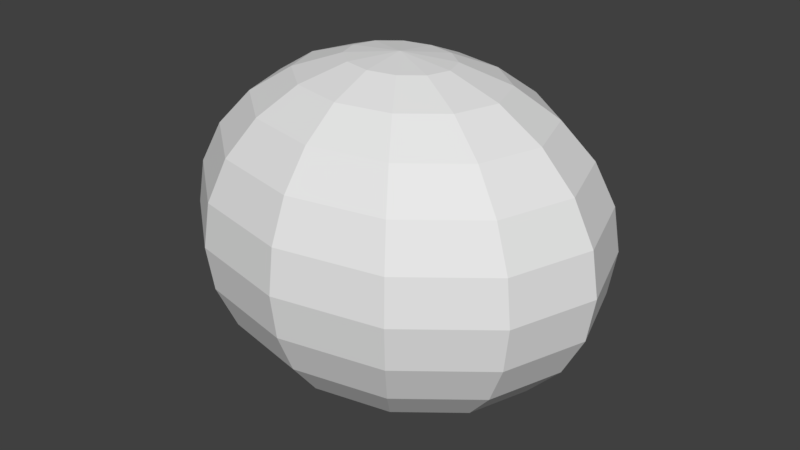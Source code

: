 # Source: tower_1_water_drop.blend  (saved by Blender 2.78.0; exported with 4.5.12 LTS)
import bpy
from mathutils import Matrix  # noqa: F401  (used for matrix-valued properties, if any)

bpy.ops.wm.read_factory_settings(use_empty=True)
scene = bpy.context.scene
scene.name = 'Scene'

# ---- collections
col_collection_1 = bpy.data.collections.new('Collection 1'); scene.collection.children.link(col_collection_1)

# ---- materials (node trees are filled in below, after node groups)
mat_water_drop_material = bpy.data.materials.new('water_drop_material')
mat_water_drop_material.alpha_threshold = 0.0
mat_water_drop_material.use_transparent_shadow = False
mat_water_drop_material.roughness = 0.5

# ---- material node trees

# ---- world
world_world = bpy.data.worlds.new('World'); scene.world = world_world
world_world.color = (0.05088, 0.05088, 0.05088)
world_world.use_sun_shadow = False
world_world.sun_shadow_jitter_overblur = 0.0
world_world.cycles.sampling_method = 'MANUAL'

# ---- meshes
me_sphere = bpy.data.meshes.new('Sphere')
me_sphere.from_pydata([(0.0, 0.2588, 0.9659), (0.0, 0.7071, 0.7071), (0.0, 0.9659, 0.2588), (0.0, 0.5, -0.866), (0.1294, 0.2241, 0.9659), (0.25, 0.433, 0.866), (0.3536, 0.6124, 0.7071), (0.433, 0.75, 0.5), (0.483, 0.8365, 0.2588), (0.5, 0.866, 7.55e-08), (0.483, 0.8365, -0.2588), (0.433, 0.75, -0.5), (0.3536, 0.6124, -0.7071), (0.25, 0.433, -0.866), (0.1294, 0.2241, -0.9659), (-3.372e-07, 1.947e-07, 1.0), (0.2241, 0.1294, 0.9659), (0.433, 0.25, 0.866), (0.6124, 0.3536, 0.7071), (0.75, 0.433, 0.5), (0.8365, 0.483, 0.2588), (0.866, 0.5, 7.55e-08), (0.8365, 0.483, -0.2588), (0.75, 0.433, -0.5), (0.6124, 0.3536, -0.7071), (0.433, 0.25, -0.866), (0.2241, 0.1294, -0.9659), (0.2588, 4.023e-07, 0.9659), (0.5, 3.8e-07, 0.866), (0.7071, 3.8e-07, 0.7071), (0.866, 3.8e-07, 0.5), (0.9659, 3.502e-07, 0.2588), (1.0, 3.8e-07, 7.55e-08), (0.9659, 4.098e-07, -0.2588), (0.866, 3.8e-07, -0.5), (0.7071, 3.8e-07, -0.7071), (0.5, 3.651e-07, -0.866), (0.2588, 3.874e-07, -0.9659), (0.2241, -0.1294, 0.9659), (0.433, -0.25, 0.866), (0.6124, -0.3536, 0.7071), (0.75, -0.433, 0.5), (0.8365, -0.483, 0.2588), (0.866, -0.5, 7.55e-08), (0.8365, -0.483, -0.2588), (0.75, -0.433, -0.5), (0.6124, -0.3536, -0.7071), (0.433, -0.25, -0.866), (0.2241, -0.1294, -0.9659), (0.1294, -0.2241, 0.9659), (0.25, -0.433, 0.866), (0.3536, -0.6124, 0.7071), (0.433, -0.75, 0.5), (0.483, -0.8365, 0.2588), (0.5, -0.866, 7.55e-08), (0.483, -0.8365, -0.2588), (0.433, -0.75, -0.5), (0.3536, -0.6124, -0.7071), (0.25, -0.433, -0.866), (0.1294, -0.2241, -0.9659), (6.458e-09, -0.2588, 0.9659), (-3.079e-08, -0.5, 0.866), (-7.55e-08, -0.7071, 0.7071), (-1.589e-08, -0.866, 0.5), (-4.57e-08, -0.9659, 0.2588), (-7.55e-08, -1.0, 7.55e-08), (-4.57e-08, -0.9659, -0.2588), (-4.57e-08, -0.866, -0.5), (-4.57e-08, -0.7071, -0.7071), (-6.06e-08, -0.5, -0.866), (6.458e-09, -0.2588, -0.9659), (-0.1294, -0.2241, 0.9659), (-0.25, -0.433, 0.866), (-0.3536, -0.6124, 0.7071), (-0.433, -0.75, 0.5), (-0.483, -0.8365, 0.2588), (-0.5, -0.866, 7.55e-08), (-0.483, -0.8365, -0.2588), (-0.433, -0.75, -0.5), (-0.3536, -0.6124, -0.7071), (-0.25, -0.433, -0.866), (-0.1294, -0.2241, -0.9659), (-0.2241, -0.1294, 0.9659), (-0.433, -0.25, 0.866), (-0.6124, -0.3536, 0.7071), (-0.75, -0.433, 0.5), (-0.8365, -0.483, 0.2588), (-0.866, -0.5, 7.55e-08), (-0.8365, -0.483, -0.2588), (-0.75, -0.433, -0.5), (-0.6124, -0.3536, -0.7071), (-0.433, -0.25, -0.866), (-0.2241, -0.1294, -0.9659), (-0.2588, 4.098e-07, 0.9659), (-0.5, 4.545e-07, 0.866), (-0.7071, 5.29e-07, 0.7071), (-0.866, 4.396e-07, 0.5), (-0.9659, 4.694e-07, 0.2588), (-1.0, 5.588e-07, 7.55e-08), (-0.9659, 4.694e-07, -0.2588), (-0.866, 4.694e-07, -0.5), (-0.7071, 4.098e-07, -0.7071), (-0.5, 4.992e-07, -0.866), (-0.2588, 4.023e-07, -0.9659), (-0.2241, 0.1294, 0.9659), (-0.433, 0.25, 0.866), (-0.6124, 0.3536, 0.7071), (-0.75, 0.433, 0.5), (-0.8365, 0.483, 0.2588), (-0.866, 0.5, 7.55e-08), (-0.8365, 0.483, -0.2588), (-0.75, 0.433, -0.5), (-0.6124, 0.3536, -0.7071), (-0.433, 0.25, -0.866), (-0.2241, 0.1294, -0.9659), (-0.1294, 0.2241, 0.9659), (-0.25, 0.433, 0.866), (-0.3536, 0.6124, 0.7071), (-0.433, 0.75, 0.5), (-0.483, 0.8365, 0.2588), (-0.5, 0.866, 7.55e-08), (-0.483, 0.8365, -0.2588), (-0.433, 0.75, -0.5), (-0.3536, 0.6124, -0.7071), (-0.25, 0.433, -0.866), (-0.1294, 0.2241, -0.9659), (8.841e-08, 0.5, 0.866), (1.033e-07, 0.866, 0.5), (2.225e-07, 1.0, 7.55e-08), (1.033e-07, 0.9659, -0.2588), (1.033e-07, 0.866, -0.5), (1.391e-08, 0.7071, -0.7071), (2.136e-08, 0.2588, -0.9659), (0.0, 3.894e-07, -1.0)], [], [(127, 1, 6, 7), (132, 3, 13, 14), (0, 15, 4), (130, 129, 10, 11), (2, 127, 7, 8), (133, 132, 14), (126, 0, 4, 5), (131, 130, 11, 12), (128, 2, 8, 9), (1, 126, 5, 6), (3, 131, 12, 13), (129, 128, 9, 10), (5, 4, 16, 17), (12, 11, 23, 24), (9, 8, 20, 21), (6, 5, 17, 18), (13, 12, 24, 25), (10, 9, 21, 22), (7, 6, 18, 19), (14, 13, 25, 26), (4, 15, 16), (11, 10, 22, 23), (8, 7, 19, 20), (133, 14, 26), (26, 25, 36, 37), (16, 15, 27), (23, 22, 33, 34), (20, 19, 30, 31), (133, 26, 37), (17, 16, 27, 28), (24, 23, 34, 35), (21, 20, 31, 32), (18, 17, 28, 29), (25, 24, 35, 36), (22, 21, 32, 33), (19, 18, 29, 30), (29, 28, 39, 40), (36, 35, 46, 47), (33, 32, 43, 44), (30, 29, 40, 41), (37, 36, 47, 48), (27, 15, 38), (34, 33, 44, 45), (31, 30, 41, 42), (133, 37, 48), (28, 27, 38, 39), (35, 34, 45, 46), (32, 31, 42, 43), (133, 48, 59), (39, 38, 49, 50), (46, 45, 56, 57), (43, 42, 53, 54), (40, 39, 50, 51), (47, 46, 57, 58), (44, 43, 54, 55), (41, 40, 51, 52), (48, 47, 58, 59), (38, 15, 49), (45, 44, 55, 56), (42, 41, 52, 53), (52, 51, 62, 63), (59, 58, 69, 70), (49, 15, 60), (56, 55, 66, 67), (53, 52, 63, 64), (133, 59, 70), (50, 49, 60, 61), (57, 56, 67, 68), (54, 53, 64, 65), (51, 50, 61, 62), (58, 57, 68, 69), (55, 54, 65, 66), (62, 61, 72, 73), (69, 68, 79, 80), (66, 65, 76, 77), (63, 62, 73, 74), (70, 69, 80, 81), (60, 15, 71), (67, 66, 77, 78), (64, 63, 74, 75), (133, 70, 81), (61, 60, 71, 72), (68, 67, 78, 79), (65, 64, 75, 76), (75, 74, 85, 86), (133, 81, 92), (72, 71, 82, 83), (79, 78, 89, 90), (76, 75, 86, 87), (73, 72, 83, 84), (80, 79, 90, 91), (77, 76, 87, 88), (74, 73, 84, 85), (81, 80, 91, 92), (71, 15, 82), (78, 77, 88, 89), (85, 84, 95, 96), (92, 91, 102, 103), (82, 15, 93), (89, 88, 99, 100), (86, 85, 96, 97), (133, 92, 103), (83, 82, 93, 94), (90, 89, 100, 101), (87, 86, 97, 98), (84, 83, 94, 95), (91, 90, 101, 102), (88, 87, 98, 99), (98, 97, 108, 109), (95, 94, 105, 106), (102, 101, 112, 113), (99, 98, 109, 110), (96, 95, 106, 107), (103, 102, 113, 114), (93, 15, 104), (100, 99, 110, 111), (97, 96, 107, 108), (133, 103, 114), (94, 93, 104, 105), (101, 100, 111, 112), (108, 107, 118, 119), (133, 114, 125), (105, 104, 115, 116), (112, 111, 122, 123), (109, 108, 119, 120), (106, 105, 116, 117), (113, 112, 123, 124), (110, 109, 120, 121), (107, 106, 117, 118), (114, 113, 124, 125), (104, 15, 115), (111, 110, 121, 122), (121, 120, 128, 129), (118, 117, 1, 127), (125, 124, 3, 132), (115, 15, 0), (122, 121, 129, 130), (119, 118, 127, 2), (133, 125, 132), (116, 115, 0, 126), (123, 122, 130, 131), (120, 119, 2, 128), (117, 116, 126, 1), (124, 123, 131, 3)])
_uv = me_sphere.uv_layers.new(name='UVMap')
_uv.uv.foreach_set('vector', [0.7698, 0.7628, 0.7145, 0.8108, 0.6697, 0.7102, 0.7077, 0.6562, 0.9554, 0.2817, 0.9253, 0.3483, 0.89, 0.2908, 0.9379, 0.2478, 0.5582, 0.8198, 0.4972, 0.7771, 0.5621, 0.7774, 0.88, 0.4905, 0.8589, 0.5626, 0.7933, 0.4685, 0.821, 0.4052, 0.8078, 0.7013, 0.7698, 0.7628, 0.7077, 0.6562, 0.739, 0.596, 0.9972, 0.2229, 0.9554, 0.2817, 0.9379, 0.2478, 0.6382, 0.8332, 0.5582, 0.8198, 0.5621, 0.7774, 0.6216, 0.753, 0.9013, 0.4186, 0.88, 0.4905, 0.821, 0.4052, 0.8522, 0.3449, 0.8359, 0.6334, 0.8078, 0.7013, 0.739, 0.596, 0.7667, 0.5328, 0.7145, 0.8108, 0.6382, 0.8332, 0.6216, 0.753, 0.6697, 0.7102, 0.9253, 0.3483, 0.9013, 0.4186, 0.8522, 0.3449, 0.89, 0.2908, 0.8589, 0.5626, 0.8359, 0.6334, 0.7667, 0.5328, 0.7933, 0.4685, 0.6216, 0.753, 0.5621, 0.7774, 0.5506, 0.7378, 0.5915, 0.6845, 0.8522, 0.3449, 0.821, 0.4052, 0.7642, 0.3028, 0.8075, 0.252, 0.7667, 0.5328, 0.739, 0.596, 0.6765, 0.4926, 0.7021, 0.4264, 0.6697, 0.7102, 0.6216, 0.753, 0.5915, 0.6845, 0.6238, 0.6237, 0.89, 0.2908, 0.8522, 0.3449, 0.8075, 0.252, 0.8641, 0.2168, 0.7933, 0.4685, 0.7667, 0.5328, 0.7021, 0.4264, 0.7303, 0.3623, 0.7077, 0.6562, 0.6697, 0.7102, 0.6238, 0.6237, 0.6512, 0.5589, 0.9379, 0.2478, 0.89, 0.2908, 0.8641, 0.2168, 0.9314, 0.2059, 0.5621, 0.7774, 0.4972, 0.7771, 0.5506, 0.7378, 0.821, 0.4052, 0.7933, 0.4685, 0.7303, 0.3623, 0.7642, 0.3028, 0.739, 0.596, 0.7077, 0.6562, 0.6512, 0.5589, 0.6765, 0.4926, 0.9972, 0.2229, 0.9379, 0.2478, 0.9314, 0.2059, 0.9314, 0.2059, 0.8641, 0.2168, 0.8573, 0.1345, 0.9438, 0.1654, 0.5506, 0.7378, 0.4972, 0.7771, 0.5302, 0.7086, 0.7642, 0.3028, 0.7303, 0.3623, 0.6537, 0.2618, 0.6936, 0.1968, 0.6765, 0.4926, 0.6512, 0.5589, 0.5894, 0.484, 0.607, 0.4082, 0.9972, 0.2229, 0.9314, 0.2059, 0.9438, 0.1654, 0.5915, 0.6845, 0.5506, 0.7378, 0.5302, 0.7086, 0.5535, 0.6354, 0.8075, 0.252, 0.7642, 0.3028, 0.6936, 0.1968, 0.7601, 0.1479, 0.7021, 0.4264, 0.6765, 0.4926, 0.607, 0.4082, 0.6272, 0.3335, 0.6238, 0.6237, 0.5915, 0.6845, 0.5535, 0.6354, 0.5723, 0.5601, 0.8641, 0.2168, 0.8075, 0.252, 0.7601, 0.1479, 0.8573, 0.1345, 0.7303, 0.3623, 0.7021, 0.4264, 0.6272, 0.3335, 0.6537, 0.2618, 0.6512, 0.5589, 0.6238, 0.6237, 0.5723, 0.5601, 0.5894, 0.484, 0.5723, 0.5601, 0.5535, 0.6354, 0.5107, 0.6119, 0.5152, 0.529, 0.8573, 0.1345, 0.7601, 0.1479, 0.6507, 0.04382, 0.931, 0.06324, 0.6537, 0.2618, 0.6272, 0.3335, 0.5303, 0.2805, 0.5397, 0.1982, 0.5894, 0.484, 0.5723, 0.5601, 0.5152, 0.529, 0.5195, 0.4461, 0.9438, 0.1654, 0.8573, 0.1345, 0.931, 0.06324, 0.9818, 0.1411, 0.5302, 0.7086, 0.4972, 0.7771, 0.5052, 0.6946, 0.6936, 0.1968, 0.6537, 0.2618, 0.5397, 0.1982, 0.56, 0.117, 0.607, 0.4082, 0.5894, 0.484, 0.5195, 0.4461, 0.5243, 0.3633, 0.9972, 0.2229, 0.9438, 0.1654, 0.9818, 0.1411, 0.5535, 0.6354, 0.5302, 0.7086, 0.5052, 0.6946, 0.5107, 0.6119, 0.7601, 0.1479, 0.6936, 0.1968, 0.56, 0.117, 0.6507, 0.04382, 0.6272, 0.3335, 0.607, 0.4082, 0.5243, 0.3633, 0.5303, 0.2805, 0.9972, 0.2229, 0.9818, 0.1411, 1.03, 0.1475, 0.5107, 0.6119, 0.5052, 0.6946, 0.4791, 0.698, 0.4666, 0.6176, 0.6507, 0.04382, 0.56, 0.117, 0.3693, 0.1407, 0.2783, 0.08249, 0.5303, 0.2805, 0.5243, 0.3633, 0.4365, 0.3746, 0.4237, 0.2943, 0.5152, 0.529, 0.5107, 0.6119, 0.4666, 0.6176, 0.4564, 0.5366, 0.931, 0.06324, 0.6507, 0.04382, 1.278, 0.08249, 1.113, 0.08638, 0.5397, 0.1982, 0.5303, 0.2805, 0.4237, 0.2943, 0.4048, 0.2154, 0.5195, 0.4461, 0.5152, 0.529, 0.4564, 0.5366, 0.4468, 0.4555, 0.9818, 0.1411, 0.931, 0.06324, 1.113, 0.08638, 1.03, 0.1475, 0.5052, 0.6946, 0.4972, 0.7771, 0.4791, 0.698, 0.56, 0.117, 0.5397, 0.1982, 0.4048, 0.2154, 0.3693, 0.1407, 0.5243, 0.3633, 0.5195, 0.4461, 0.4468, 0.4555, 0.4365, 0.3746, 0.4468, 0.4555, 0.4564, 0.5366, 0.4013, 0.5814, 0.38, 0.5095, 0.03016, 0.1475, 0.1125, 0.08638, 0.1382, 0.1668, 0.05819, 0.1802, 0.4791, 0.698, 0.4972, 0.7771, 0.4554, 0.7183, 0.3693, 0.1407, 0.4048, 0.2154, 0.3078, 0.2987, 0.2698, 0.2372, 0.4365, 0.3746, 0.4468, 0.4555, 0.38, 0.5095, 0.3589, 0.4375, 0.9972, 0.2229, 1.03, 0.1475, 1.058, 0.1802, 0.4666, 0.6176, 0.4791, 0.698, 0.4554, 0.7183, 0.4253, 0.6517, 0.2783, 0.08249, 0.3693, 0.1407, 0.2698, 0.2372, 0.2145, 0.1892, 0.4237, 0.2943, 0.4365, 0.3746, 0.3589, 0.4375, 0.3359, 0.3666, 0.4564, 0.5366, 0.4666, 0.6176, 0.4253, 0.6517, 0.4013, 0.5814, 0.1125, 0.08638, 0.2783, 0.08249, 0.2145, 0.1892, 0.1382, 0.1668, 0.4048, 0.2154, 0.4237, 0.2943, 0.3359, 0.3666, 0.3078, 0.2987, 0.4013, 0.5814, 0.4253, 0.6517, 0.39, 0.7092, 0.3522, 0.6551, 0.1382, 0.1668, 0.2145, 0.1892, 0.1697, 0.2898, 0.1216, 0.247, 0.3078, 0.2987, 0.3359, 0.3666, 0.2667, 0.4672, 0.239, 0.404, 0.38, 0.5095, 0.4013, 0.5814, 0.3522, 0.6551, 0.321, 0.5948, 0.05819, 0.1802, 0.1382, 0.1668, 0.1216, 0.247, 0.06213, 0.2226, 0.4554, 0.7183, 0.4972, 0.7771, 0.4379, 0.7522, 0.2698, 0.2372, 0.3078, 0.2987, 0.239, 0.404, 0.2077, 0.3438, 0.3589, 0.4375, 0.38, 0.5095, 0.321, 0.5948, 0.2933, 0.5315, 0.9972, 0.2229, 1.058, 0.1802, 1.062, 0.2226, 0.4253, 0.6517, 0.4554, 0.7183, 0.4379, 0.7522, 0.39, 0.7092, 0.2145, 0.1892, 0.2698, 0.2372, 0.2077, 0.3438, 0.1697, 0.2898, 0.3359, 0.3666, 0.3589, 0.4375, 0.2933, 0.5315, 0.2667, 0.4672, 0.2933, 0.5315, 0.321, 0.5948, 0.2642, 0.6972, 0.2303, 0.6377, 0.9972, 0.2229, 1.062, 0.2226, 1.051, 0.2622, 0.39, 0.7092, 0.4379, 0.7522, 0.4314, 0.7941, 0.3641, 0.7832, 0.1697, 0.2898, 0.2077, 0.3438, 0.1512, 0.4411, 0.1238, 0.3763, 0.2667, 0.4672, 0.2933, 0.5315, 0.2303, 0.6377, 0.2021, 0.5736, 0.3522, 0.6551, 0.39, 0.7092, 0.3641, 0.7832, 0.3075, 0.748, 0.1216, 0.247, 0.1697, 0.2898, 0.1238, 0.3763, 0.09149, 0.3155, 0.239, 0.404, 0.2667, 0.4672, 0.2021, 0.5736, 0.1765, 0.5074, 0.321, 0.5948, 0.3522, 0.6551, 0.3075, 0.748, 0.2642, 0.6972, 0.06213, 0.2226, 0.1216, 0.247, 0.09149, 0.3155, 0.05063, 0.2622, 0.4379, 0.7522, 0.4972, 0.7771, 0.4314, 0.7941, 0.2077, 0.3438, 0.239, 0.404, 0.1765, 0.5074, 0.1512, 0.4411, 0.2642, 0.6972, 0.3075, 0.748, 0.2601, 0.8521, 0.1936, 0.8032, 0.05063, 0.2622, 0.09149, 0.3155, 0.05352, 0.3646, 0.03022, 0.2914, 0.4314, 0.7941, 0.4972, 0.7771, 0.4438, 0.8346, 0.1512, 0.4411, 0.1765, 0.5074, 0.107, 0.5918, 0.08942, 0.516, 0.2303, 0.6377, 0.2642, 0.6972, 0.1936, 0.8032, 0.1537, 0.7382, 0.9972, 0.2229, 1.051, 0.2622, 1.03, 0.2914, 0.3641, 0.7832, 0.4314, 0.7941, 0.4438, 0.8346, 0.3573, 0.8655, 0.1238, 0.3763, 0.1512, 0.4411, 0.08942, 0.516, 0.0723, 0.4399, 0.2021, 0.5736, 0.2303, 0.6377, 0.1537, 0.7382, 0.1272, 0.6665, 0.3075, 0.748, 0.3641, 0.7832, 0.3573, 0.8655, 0.2601, 0.8521, 0.09149, 0.3155, 0.1238, 0.3763, 0.0723, 0.4399, 0.05352, 0.3646, 0.1765, 0.5074, 0.2021, 0.5736, 0.1272, 0.6665, 0.107, 0.5918, 0.1272, 0.6665, 0.1537, 0.7382, 0.03971, 0.8018, 0.0303, 0.7195, 0.2601, 0.8521, 0.3573, 0.8655, 0.431, 0.9368, 0.1507, 0.9562, 0.05352, 0.3646, 0.0723, 0.4399, 0.01522, 0.471, 0.0107, 0.3881, 0.107, 0.5918, 0.1272, 0.6665, 0.0303, 0.7195, 0.02426, 0.6367, 0.1936, 0.8032, 0.2601, 0.8521, 0.1507, 0.9562, 0.05997, 0.883, 0.03022, 0.2914, 0.05352, 0.3646, 0.0107, 0.3881, 0.005189, 0.3054, 0.4438, 0.8346, 0.4972, 0.7771, 0.4818, 0.8589, 0.08942, 0.516, 0.107, 0.5918, 0.02426, 0.6367, 0.01954, 0.5539, 0.1537, 0.7382, 0.1936, 0.8032, 0.05997, 0.883, 0.03971, 0.8018, 0.9972, 0.2229, 1.03, 0.2914, 1.005, 0.3054, 0.3573, 0.8655, 0.4438, 0.8346, 0.4818, 0.8589, 0.431, 0.9368, 0.0723, 0.4399, 0.08942, 0.516, 0.01954, 0.5539, 0.01522, 0.471, 1.04, 0.8018, 1.06, 0.883, 0.8693, 0.8593, 0.9048, 0.7846, 0.9972, 0.2229, 1.005, 0.3054, 0.9791, 0.302, 0.431, 0.9368, 0.4818, 0.8589, 0.5302, 0.8525, 0.6125, 0.9136, 1.015, 0.471, 1.02, 0.5539, 0.9468, 0.5445, 0.9564, 0.4634, 1.03, 0.7195, 1.04, 0.8018, 0.9048, 0.7846, 0.9237, 0.7057, 1.151, 0.9562, 0.431, 0.9368, 0.6125, 0.9136, 0.7783, 0.9175, 1.011, 0.3881, 1.015, 0.471, 0.9564, 0.4634, 0.9666, 0.3824, 1.024, 0.6367, 1.03, 0.7195, 0.9237, 0.7057, 0.9365, 0.6254, 1.06, 0.883, 1.151, 0.9562, 0.7783, 0.9175, 0.8693, 0.8593, 1.005, 0.3054, 1.011, 0.3881, 0.9666, 0.3824, 0.9791, 0.302, 0.4818, 0.8589, 0.4972, 0.7771, 0.5302, 0.8525, 1.02, 0.5539, 1.024, 0.6367, 0.9365, 0.6254, 0.9468, 0.5445, 0.9365, 0.6254, 0.9237, 0.7057, 0.8359, 0.6334, 0.8589, 0.5626, 0.8693, 0.8593, 0.7783, 0.9175, 0.7145, 0.8108, 0.7698, 0.7628, 0.9791, 0.302, 0.9666, 0.3824, 0.9253, 0.3483, 0.9554, 0.2817, 0.5302, 0.8525, 0.4972, 0.7771, 0.5582, 0.8198, 0.9468, 0.5445, 0.9365, 0.6254, 0.8589, 0.5626, 0.88, 0.4905, 0.9048, 0.7846, 0.8693, 0.8593, 0.7698, 0.7628, 0.8078, 0.7013, 0.9972, 0.2229, 0.9791, 0.302, 0.9554, 0.2817, 0.6125, 0.9136, 0.5302, 0.8525, 0.5582, 0.8198, 0.6382, 0.8332, 0.9564, 0.4634, 0.9468, 0.5445, 0.88, 0.4905, 0.9013, 0.4186, 0.9237, 0.7057, 0.9048, 0.7846, 0.8078, 0.7013, 0.8359, 0.6334, 0.7783, 0.9175, 0.6125, 0.9136, 0.6382, 0.8332, 0.7145, 0.8108, 0.9666, 0.3824, 0.9564, 0.4634, 0.9013, 0.4186, 0.9253, 0.3483])
me_sphere.materials.append(mat_water_drop_material)
me_sphere.use_remesh_preserve_volume = False
me_sphere.use_remesh_preserve_attributes = False
me_sphere.use_mirror_vertex_groups = False
me_sphere.update()

# ---- objects
ob_water_drop = bpy.data.objects.new('water_drop', me_sphere)

# ---- transforms, parenting, visibility, modifiers, constraints
ob_water_drop.location = (0.0, 0.0, 0.0)
ob_water_drop.scale = (1.25, 1.0, 1.0)
ob_water_drop.lineart.crease_threshold = 0.0

# ---- collection membership
col_collection_1.objects.link(ob_water_drop)

# ---- scene / render settings (as saved in the file)
scene.frame_start = 1; scene.frame_end = 20; scene.frame_set(0)
scene.render.engine = 'BLENDER_EEVEE_NEXT'
scene.render.resolution_percentage = 50
scene.render.dither_intensity = 0.0
scene.cycles.use_denoising = False
scene.cycles.samples = 128
scene.cycles.sampling_pattern = 'TABULATED_SOBOL'
scene.cycles.light_sampling_threshold = 0.0
scene.cycles.use_adaptive_sampling = False
scene.cycles.use_light_tree = False
scene.cycles.blur_glossy = 0.0
scene.cycles.sample_clamp_indirect = 0.0
scene.view_settings.view_transform = 'Standard'
bpy.context.view_layer.update()

# ---- added for rendering (the .blend has no active camera and no usable light): camera, sun
cam_auto = bpy.data.cameras.new('AutoCamera')
cam_auto.lens = 50.0
cam_auto.sensor_width = 36.0
cam_auto.clip_end = 1000.0
ob_auto_camera = bpy.data.objects.new('AutoCamera', cam_auto)
scene.collection.objects.link(ob_auto_camera)
ob_auto_camera.location = (3.49265, -4.19117, 2.79412)
ob_auto_camera.rotation_euler = (1.09748, -7.21219e-08, 0.694738)
scene.camera = ob_auto_camera
light_auto_sun = bpy.data.lights.new('AutoSun', 'SUN')
light_auto_sun.energy = 3.0
light_auto_sun.angle = 0.0523599
ob_auto_sun = bpy.data.objects.new('AutoSun', light_auto_sun)
scene.collection.objects.link(ob_auto_sun)
ob_auto_sun.rotation_euler = (0.872665, 0.174533, 0.523599)
bpy.context.view_layer.update()
